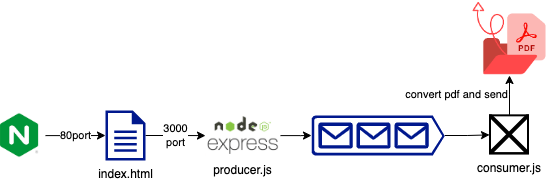

The diagram above was exported from draw.io. Its source (the exported page's mxGraphModel, read from the mxfile embedded in the PNG):
<mxGraphModel dx="946" dy="621" grid="1" gridSize="10" guides="1" tooltips="1" connect="1" arrows="1" fold="1" page="1" pageScale="1" pageWidth="827" pageHeight="1169" math="0" shadow="0">
  <root>
    <mxCell id="0" />
    <mxCell id="1" parent="0" />
    <mxCell id="smJNcqyQtCE8UYz3O95a-11" value="" style="edgeStyle=orthogonalEdgeStyle;rounded=0;orthogonalLoop=1;jettySize=auto;html=1;" edge="1" parent="1" source="smJNcqyQtCE8UYz3O95a-1" target="smJNcqyQtCE8UYz3O95a-10">
      <mxGeometry relative="1" as="geometry" />
    </mxCell>
    <mxCell id="smJNcqyQtCE8UYz3O95a-1" value="" style="sketch=0;aspect=fixed;pointerEvents=1;shadow=0;dashed=0;html=1;strokeColor=none;labelPosition=center;verticalLabelPosition=bottom;verticalAlign=top;align=center;fillColor=#00188D;shape=mxgraph.azure.queue_generic" vertex="1" parent="1">
      <mxGeometry x="371" y="215" width="133.33" height="40" as="geometry" />
    </mxCell>
    <mxCell id="smJNcqyQtCE8UYz3O95a-4" value="80port" style="edgeStyle=orthogonalEdgeStyle;rounded=0;orthogonalLoop=1;jettySize=auto;html=1;" edge="1" parent="1" target="smJNcqyQtCE8UYz3O95a-3">
      <mxGeometry relative="1" as="geometry">
        <mxPoint x="105" y="235.10000000000002" as="sourcePoint" />
      </mxGeometry>
    </mxCell>
    <mxCell id="smJNcqyQtCE8UYz3O95a-8" value="3000&lt;br&gt;port" style="edgeStyle=orthogonalEdgeStyle;rounded=0;orthogonalLoop=1;jettySize=auto;html=1;" edge="1" parent="1" source="smJNcqyQtCE8UYz3O95a-3" target="smJNcqyQtCE8UYz3O95a-7">
      <mxGeometry relative="1" as="geometry" />
    </mxCell>
    <mxCell id="smJNcqyQtCE8UYz3O95a-3" value="index.html" style="sketch=0;aspect=fixed;pointerEvents=1;shadow=0;dashed=0;html=1;strokeColor=none;labelPosition=center;verticalLabelPosition=bottom;verticalAlign=top;align=center;fillColor=#00188D;shape=mxgraph.mscae.enterprise.document" vertex="1" parent="1">
      <mxGeometry x="165" y="210" width="40" height="50" as="geometry" />
    </mxCell>
    <mxCell id="smJNcqyQtCE8UYz3O95a-5" value="" style="shape=image;verticalLabelPosition=bottom;labelBackgroundColor=default;verticalAlign=top;aspect=fixed;imageAspect=0;image=data:image/png,(base64 omitted: 3772 chars);" vertex="1" parent="1">
      <mxGeometry x="60" y="212.92000000000002" width="38.14" height="44.16" as="geometry" />
    </mxCell>
    <mxCell id="smJNcqyQtCE8UYz3O95a-9" value="" style="edgeStyle=orthogonalEdgeStyle;rounded=0;orthogonalLoop=1;jettySize=auto;html=1;" edge="1" parent="1" source="smJNcqyQtCE8UYz3O95a-7" target="smJNcqyQtCE8UYz3O95a-1">
      <mxGeometry relative="1" as="geometry" />
    </mxCell>
    <mxCell id="smJNcqyQtCE8UYz3O95a-7" value="producer.js" style="shape=image;verticalLabelPosition=bottom;labelBackgroundColor=default;verticalAlign=top;aspect=fixed;imageAspect=0;image=https://images.velog.io/images/riceintheramen/post/d222cd4a-70f4-4495-b620-300d81dad825/786d30e016fad2cb7dc2c76af86d55f6afd277dd5a8a80dd17b13332bfe0131f.png;" vertex="1" parent="1">
      <mxGeometry x="265" y="214.35000000000002" width="75" height="41.3" as="geometry" />
    </mxCell>
    <mxCell id="smJNcqyQtCE8UYz3O95a-13" value="convert pdf and send" style="edgeStyle=orthogonalEdgeStyle;rounded=0;orthogonalLoop=1;jettySize=auto;html=1;labelPosition=left;verticalLabelPosition=middle;align=right;verticalAlign=middle;" edge="1" parent="1" source="smJNcqyQtCE8UYz3O95a-10" target="smJNcqyQtCE8UYz3O95a-12">
      <mxGeometry relative="1" as="geometry" />
    </mxCell>
    <mxCell id="smJNcqyQtCE8UYz3O95a-10" value="consumer.js" style="shape=image;verticalLabelPosition=bottom;labelBackgroundColor=default;verticalAlign=top;aspect=fixed;imageAspect=0;image=https://blog.kakaocdn.net/dn/otsDC/btrczp1UIHu/KD5BDTrAsbrzswIw9lexd1/img.png;" vertex="1" parent="1">
      <mxGeometry x="549" y="214.35" width="40" height="40" as="geometry" />
    </mxCell>
    <mxCell id="smJNcqyQtCE8UYz3O95a-12" value="" style="shape=image;verticalLabelPosition=bottom;labelBackgroundColor=default;verticalAlign=top;aspect=fixed;imageAspect=0;image=data:image/png,(base64 omitted: 5696 chars);" vertex="1" parent="1">
      <mxGeometry x="531.5" y="100" width="75" height="75" as="geometry" />
    </mxCell>
  </root>
</mxGraphModel>